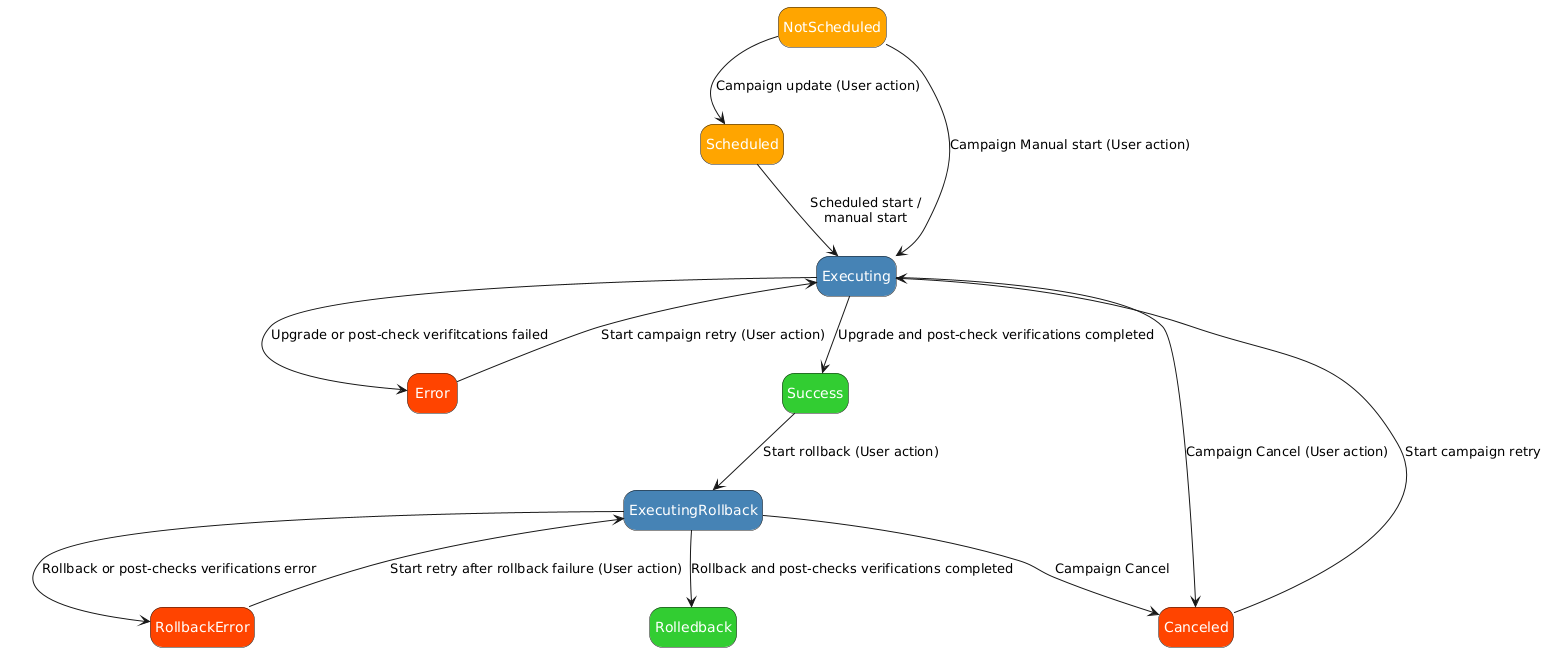

The diagram above was rendered by PlantUML. Its source (embedded in the PNG):
@startuml
hide empty description

skinparam StateFontColor white

state Scheduled #Orange
state NotScheduled #Orange
state Executing #SteelBlue
state Error #OrangeRed
state Success #LimeGreen
state ExecutingRollback #SteelBlue
state RollbackError #OrangeRed
state Rolledback #LimeGreen
state Canceled #OrangeRed

' Transitions

Scheduled --> Executing : Scheduled start /\nmanual start
NotScheduled --> Executing : Campaign Manual start (User action)
NotScheduled --> Scheduled : Campaign update (User action)
Executing --> Error : Upgrade or post-check verifitcations failed
Executing --> Success : Upgrade and post-check verifications completed
Executing --> Canceled: Campaign Cancel (User action)

Error --> Executing : Start campaign retry (User action)

Canceled --> Executing: Start campaign retry

Success --> ExecutingRollback : Start rollback (User action)

ExecutingRollback --> RollbackError : Rollback or post-checks verifications error
ExecutingRollback --> Rolledback : Rollback and post-checks verifications completed
ExecutingRollback --> Canceled: Campaign Cancel

RollbackError --> ExecutingRollback : Start retry after rollback failure (User action)
@enduml